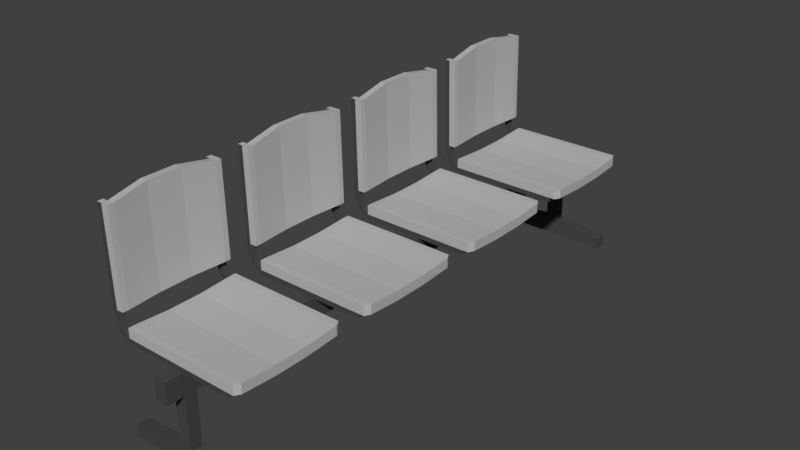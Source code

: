 # Source: BANK_10.blend  (saved by Blender 2.79.0; exported with 4.5.12 LTS)
import bpy
from mathutils import Matrix  # noqa: F401  (used for matrix-valued properties, if any)

bpy.ops.wm.read_factory_settings(use_empty=True)
scene = bpy.context.scene
scene.name = 'Scene'

# ---- collections
col_collection_1 = bpy.data.collections.new('Collection 1'); scene.collection.children.link(col_collection_1)

# ---- materials (node trees are filled in below, after node groups)
mat_material = bpy.data.materials.new('Material')
mat_material.alpha_threshold = 0.0
mat_material.use_transparent_shadow = False
mat_material.diffuse_color = (0.4969, 0.4969, 0.4969, 1.0)
mat_material.roughness = 0.5
mat_material.line_color = (0.0, 0.0, 0.0, 1.0)
mat_material_001 = bpy.data.materials.new('Material.001')
mat_material_001.alpha_threshold = 0.0
mat_material_001.use_transparent_shadow = False
mat_material_001.diffuse_color = (0.06681, 0.06681, 0.06681, 1.0)
mat_material_001.roughness = 0.5

# ---- material node trees

# ---- world
world_world = bpy.data.worlds.new('World'); scene.world = world_world
world_world.color = (0.05088, 0.05088, 0.05088)
world_world.use_sun_shadow = False
world_world.sun_shadow_jitter_overblur = 0.0
world_world.cycles.sampling_method = 'MANUAL'

# ---- meshes
me_cube = bpy.data.meshes.new('Cube')
me_cube.from_pydata([(1.0, 1.0, 0.9457), (1.0, -1.0, 0.9457), (-1.0, -1.0, 0.9457), (-1.0, 1.0, 0.9457), (1.0, 1.0, 1.116), (1.0, -1.0, 1.116), (-1.0, -1.0, 1.116), (-1.0, 1.0, 1.116), (1.0, 0.8987, 0.9457), (1.0, -0.8987, 0.9457), (-1.0, -0.8987, 0.9457), (-1.0, 0.8987, 0.9457), (1.0, 0.8987, 1.116), (1.0, -0.8987, 1.116), (-1.0, -0.8987, 1.116), (-1.0, 0.8987, 1.116), (1.0, -0.8987, 0.8561), (1.0, -1.0, 0.8561), (1.0, 1.0, 0.8561), (-1.0, 1.0, 0.8561), (-1.0, -1.0, 0.8561), (-1.0, 0.8987, 0.8561), (1.0, 0.8987, 0.8561), (-1.0, -0.8987, 0.8561), (-1.118, 0.8987, 1.036), (-1.118, 1.0, 1.036), (-1.118, -1.0, 1.036), (-1.118, -0.8987, 1.036), (-1.176, 0.8987, 0.9677), (-1.176, 1.0, 0.9677), (-1.176, -1.0, 0.9677), (-1.176, -0.8987, 0.9677), (-1.179, 0.8987, 1.175), (-1.179, 1.0, 1.175), (-1.179, -1.0, 1.175), (-1.179, -0.8987, 1.175), (-1.26, 0.8987, 1.137), (-1.26, 1.0, 1.137), (-1.26, -1.0, 1.137), (-1.26, -0.8987, 1.137), (-1.206, 0.8987, 1.327), (-1.206, 1.0, 1.327), (-1.206, -1.0, 1.327), (-1.206, -0.8987, 1.327), (-1.295, 0.8987, 1.327), (-1.295, 1.0, 1.327), (-1.295, -1.0, 1.327), (-1.295, -0.8987, 1.327), (-1.243, 0.8987, 2.968), (-1.243, 1.0, 2.968), (-1.243, -1.0, 2.968), (-1.243, -0.8987, 2.968), (-1.332, 0.8987, 2.968), (-1.332, 1.0, 2.968), (-1.332, -1.0, 2.968), (-1.332, -0.8987, 2.968), (-1.081, 0.8987, 1.33), (-1.081, 1.0, 1.33), (-1.081, -1.0, 1.33), (-1.081, -0.8987, 1.33), (-1.118, 0.8987, 2.97), (-1.118, 1.0, 2.97), (-1.118, -1.0, 2.97), (-1.118, -0.8987, 2.97), (-1.29, -0.2996, 3.067), (-1.29, 0.2996, 3.067), (-1.253, -0.2996, 1.327), (-1.253, 0.2996, 1.327), (-1.166, -0.2996, 3.069), (-1.166, 0.2996, 3.069), (-1.129, -0.2996, 1.33), (-1.129, 0.2996, 1.33), (1.17, -0.8987, 0.9457), (1.112, -1.0, 0.9457), (1.112, 1.0, 0.9457), (1.112, 1.0, 1.116), (1.112, -1.0, 1.116), (1.17, -0.8987, 1.116), (1.17, 0.8987, 0.9457), (1.17, 0.8987, 1.116), (1.0, 0.2996, 0.909), (1.0, -0.2996, 0.909), (-1.0, -0.2996, 0.909), (-1.0, 0.2996, 0.909), (1.0, 0.2996, 1.079), (1.0, -0.2996, 1.079), (-1.0, -0.2996, 1.079), (-1.0, 0.2996, 1.079), (1.17, 0.2996, 0.909), (1.17, -0.2996, 0.909), (1.17, 0.2996, 1.079), (1.17, -0.2996, 1.079), (0.1068, 1.0, 0.9457), (-0.1068, 1.0, 0.9457), (0.1068, -1.0, 0.9457), (-0.1068, -1.0, 0.9457), (0.1068, 1.0, 1.116), (-0.1068, 1.0, 1.116), (0.1068, -1.0, 1.116), (-0.1068, -1.0, 1.116), (-0.1068, 0.8987, 1.116), (0.1068, 0.8987, 1.116), (-0.1068, -0.8987, 1.116), (0.1068, -0.8987, 1.116), (0.1068, 0.8987, 0.9457), (-0.1068, 0.8987, 0.9457), (0.1068, -0.8987, 0.9457), (-0.1068, -0.8987, 0.9457), (0.1068, 1.0, 0.8561), (-0.1068, 1.0, 0.8561), (0.1068, -1.0, 0.8561), (-0.1068, -1.0, 0.8561), (0.1068, 0.8987, 0.8561), (-0.1068, 0.8987, 0.8561), (0.1068, -0.8987, 0.8561), (-0.1068, -0.8987, 0.8561), (0.1068, 0.2996, 0.909), (-0.1068, 0.2996, 0.909), (0.1068, -0.2996, 0.909), (-0.1068, -0.2996, 0.909), (-0.1068, 0.2996, 1.079), (0.1068, 0.2996, 1.079), (-0.1068, -0.2996, 1.079), (0.1068, -0.2996, 1.079), (0.1068, 1.0, 0.4755), (-0.1068, 1.0, 0.4755), (0.1068, -1.0, 0.4755), (-0.1068, -1.0, 0.4755), (0.1068, 0.8987, 0.4755), (-0.1068, 0.8987, 0.4755), (0.1068, -0.7867, 0.4755), (-0.1068, -0.7867, 0.4755), (1.0, 3.525, 0.9457), (1.0, 1.525, 0.9457), (-1.0, 1.525, 0.9457), (-1.0, 3.525, 0.9457), (1.0, 3.525, 1.116), (1.0, 1.525, 1.116), (-1.0, 1.525, 1.116), (-1.0, 3.525, 1.116), (1.0, 3.424, 0.9457), (1.0, 1.627, 0.9457), (-1.0, 1.627, 0.9457), (-1.0, 3.424, 0.9457), (1.0, 3.424, 1.116), (1.0, 1.627, 1.116), (-1.0, 1.627, 1.116), (-1.0, 3.424, 1.116), (1.0, 1.627, 0.8561), (1.0, 1.525, 0.8561), (1.0, 3.525, 0.8561), (-1.0, 3.525, 0.8561), (-1.0, 1.525, 0.8561), (-1.0, 3.424, 0.8561), (1.0, 3.424, 0.8561), (-1.0, 1.627, 0.8561), (-1.118, 3.424, 1.036), (-1.118, 3.525, 1.036), (-1.118, 1.525, 1.036), (-1.118, 1.627, 1.036), (-1.176, 3.424, 0.9677), (-1.176, 3.525, 0.9677), (-1.176, 1.525, 0.9677), (-1.176, 1.627, 0.9677), (-1.179, 3.424, 1.175), (-1.179, 3.525, 1.175), (-1.179, 1.525, 1.175), (-1.179, 1.627, 1.175), (-1.26, 3.424, 1.137), (-1.26, 3.525, 1.137), (-1.26, 1.525, 1.137), (-1.26, 1.627, 1.137), (-1.206, 3.424, 1.327), (-1.206, 3.525, 1.327), (-1.206, 1.525, 1.327), (-1.206, 1.627, 1.327), (-1.295, 3.424, 1.327), (-1.295, 3.525, 1.327), (-1.295, 1.525, 1.327), (-1.295, 1.627, 1.327), (-1.243, 3.424, 2.968), (-1.243, 3.525, 2.968), (-1.243, 1.525, 2.968), (-1.243, 1.627, 2.968), (-1.332, 3.424, 2.968), (-1.332, 3.525, 2.968), (-1.332, 1.525, 2.968), (-1.332, 1.627, 2.968), (-1.081, 3.424, 1.33), (-1.081, 3.525, 1.33), (-1.081, 1.525, 1.33), (-1.081, 1.627, 1.33), (-1.118, 3.424, 2.97), (-1.118, 3.525, 2.97), (-1.118, 1.525, 2.97), (-1.118, 1.627, 2.97), (-1.29, 2.226, 3.067), (-1.29, 2.825, 3.067), (-1.253, 2.226, 1.327), (-1.253, 2.825, 1.327), (-1.166, 2.226, 3.069), (-1.166, 2.825, 3.069), (-1.129, 2.226, 1.33), (-1.129, 2.825, 1.33), (1.17, 1.627, 0.9457), (1.112, 1.525, 0.9457), (1.112, 3.525, 0.9457), (1.112, 3.525, 1.116), (1.112, 1.525, 1.116), (1.17, 1.627, 1.116), (1.17, 3.424, 0.9457), (1.17, 3.424, 1.116), (1.0, 2.825, 0.909), (1.0, 2.226, 0.909), (-1.0, 2.226, 0.909), (-1.0, 2.825, 0.909), (1.0, 2.825, 1.079), (1.0, 2.226, 1.079), (-1.0, 2.226, 1.079), (-1.0, 2.825, 1.079), (1.17, 2.825, 0.909), (1.17, 2.226, 0.909), (1.17, 2.825, 1.079), (1.17, 2.226, 1.079), (0.1068, 3.525, 0.9457), (-0.1068, 3.525, 0.9457), (0.1068, 1.525, 0.9457), (-0.1068, 1.525, 0.9457), (0.1068, 3.525, 1.116), (-0.1068, 3.525, 1.116), (0.1068, 1.525, 1.116), (-0.1068, 1.525, 1.116), (-0.1068, 3.424, 1.116), (0.1068, 3.424, 1.116), (-0.1068, 1.627, 1.116), (0.1068, 1.627, 1.116), (0.1068, 3.424, 0.9457), (-0.1068, 3.424, 0.9457), (0.1068, 1.627, 0.9457), (-0.1068, 1.627, 0.9457), (0.1068, 3.525, 0.8561), (-0.1068, 3.525, 0.8561), (0.1068, 1.525, 0.8561), (-0.1068, 1.525, 0.8561), (0.1068, 3.424, 0.8561), (-0.1068, 3.424, 0.8561), (0.1068, 1.627, 0.8561), (-0.1068, 1.627, 0.8561), (0.1068, 2.825, 0.909), (-0.1068, 2.825, 0.909), (0.1068, 2.226, 0.909), (-0.1068, 2.226, 0.909), (-0.1068, 2.825, 1.079), (0.1068, 2.825, 1.079), (-0.1068, 2.226, 1.079), (0.1068, 2.226, 1.079), (0.1068, 3.525, 0.4755), (-0.1068, 3.525, 0.4755), (0.1068, 1.525, 0.4755), (-0.1068, 1.525, 0.4755), (0.1068, 3.424, 0.4755), (-0.1068, 3.424, 0.4755), (0.1068, 1.627, 0.4755), (-0.1068, 1.627, 0.4755), (1.0, 6.025, 0.9457), (1.0, 4.025, 0.9457), (-1.0, 4.025, 0.9457), (-1.0, 6.025, 0.9457), (1.0, 6.025, 1.116), (1.0, 4.025, 1.116), (-1.0, 4.025, 1.116), (-1.0, 6.025, 1.116), (1.0, 5.923, 0.9457), (1.0, 4.126, 0.9457), (-1.0, 4.126, 0.9457), (-1.0, 5.923, 0.9457), (1.0, 5.923, 1.116), (1.0, 4.126, 1.116), (-1.0, 4.126, 1.116), (-1.0, 5.923, 1.116), (1.0, 4.126, 0.8561), (1.0, 4.025, 0.8561), (1.0, 6.025, 0.8561), (-1.0, 6.025, 0.8561), (-1.0, 4.025, 0.8561), (-1.0, 5.923, 0.8561), (1.0, 5.923, 0.8561), (-1.0, 4.126, 0.8561), (-1.118, 5.923, 1.036), (-1.118, 6.025, 1.036), (-1.118, 4.025, 1.036), (-1.118, 4.126, 1.036), (-1.176, 5.923, 0.9677), (-1.176, 6.025, 0.9677), (-1.176, 4.025, 0.9677), (-1.176, 4.126, 0.9677), (-1.179, 5.923, 1.175), (-1.179, 6.025, 1.175), (-1.179, 4.025, 1.175), (-1.179, 4.126, 1.175), (-1.26, 5.923, 1.137), (-1.26, 6.025, 1.137), (-1.26, 4.025, 1.137), (-1.26, 4.126, 1.137), (-1.206, 5.923, 1.327), (-1.206, 6.025, 1.327), (-1.206, 4.025, 1.327), (-1.206, 4.126, 1.327), (-1.295, 5.923, 1.327), (-1.295, 6.025, 1.327), (-1.295, 4.025, 1.327), (-1.295, 4.126, 1.327), (-1.243, 5.923, 2.968), (-1.243, 6.025, 2.968), (-1.243, 4.025, 2.968), (-1.243, 4.126, 2.968), (-1.332, 5.923, 2.968), (-1.332, 6.025, 2.968), (-1.332, 4.025, 2.968), (-1.332, 4.126, 2.968), (-1.081, 5.923, 1.33), (-1.081, 6.025, 1.33), (-1.081, 4.025, 1.33), (-1.081, 4.126, 1.33), (-1.118, 5.923, 2.97), (-1.118, 6.025, 2.97), (-1.118, 4.025, 2.97), (-1.118, 4.126, 2.97), (-1.29, 4.725, 3.067), (-1.29, 5.324, 3.067), (-1.253, 4.725, 1.327), (-1.253, 5.324, 1.327), (-1.166, 4.725, 3.069), (-1.166, 5.324, 3.069), (-1.129, 4.725, 1.33), (-1.129, 5.324, 1.33), (1.17, 4.126, 0.9457), (1.112, 4.025, 0.9457), (1.112, 6.025, 0.9457), (1.112, 6.025, 1.116), (1.112, 4.025, 1.116), (1.17, 4.126, 1.116), (1.17, 5.923, 0.9457), (1.17, 5.923, 1.116), (1.0, 5.324, 0.909), (1.0, 4.725, 0.909), (-1.0, 4.725, 0.909), (-1.0, 5.324, 0.909), (1.0, 5.324, 1.079), (1.0, 4.725, 1.079), (-1.0, 4.725, 1.079), (-1.0, 5.324, 1.079), (1.17, 5.324, 0.909), (1.17, 4.725, 0.909), (1.17, 5.324, 1.079), (1.17, 4.725, 1.079), (0.1068, 6.025, 0.9457), (-0.1068, 6.025, 0.9457), (0.1068, 4.025, 0.9457), (-0.1068, 4.025, 0.9457), (0.1068, 6.025, 1.116), (-0.1068, 6.025, 1.116), (0.1068, 4.025, 1.116), (-0.1068, 4.025, 1.116), (-0.1068, 5.923, 1.116), (0.1068, 5.923, 1.116), (-0.1068, 4.126, 1.116), (0.1068, 4.126, 1.116), (0.1068, 5.923, 0.9457), (-0.1068, 5.923, 0.9457), (0.1068, 4.126, 0.9457), (-0.1068, 4.126, 0.9457), (0.1068, 6.025, 0.8561), (-0.1068, 6.025, 0.8561), (0.1068, 4.025, 0.8561), (-0.1068, 4.025, 0.8561), (0.1068, 5.923, 0.8561), (-0.1068, 5.923, 0.8561), (0.1068, 4.126, 0.8561), (-0.1068, 4.126, 0.8561), (0.1068, 5.324, 0.909), (-0.1068, 5.324, 0.909), (0.1068, 4.725, 0.909), (-0.1068, 4.725, 0.909), (-0.1068, 5.324, 1.079), (0.1068, 5.324, 1.079), (-0.1068, 4.725, 1.079), (0.1068, 4.725, 1.079), (0.1068, 6.025, 0.4755), (-0.1068, 6.025, 0.4755), (0.1068, 4.025, 0.4755), (-0.1068, 4.025, 0.4755), (0.1068, 5.923, 0.4755), (-0.1068, 5.923, 0.4755), (0.1068, 4.126, 0.4755), (-0.1068, 4.126, 0.4755), (1.0, 8.55, 0.9457), (1.0, 6.55, 0.9457), (-1.0, 6.55, 0.9457), (-1.0, 8.55, 0.9457), (1.0, 8.55, 1.116), (1.0, 6.55, 1.116), (-1.0, 6.55, 1.116), (-1.0, 8.55, 1.116), (1.0, 8.449, 0.9457), (1.0, 6.652, 0.9457), (-1.0, 6.652, 0.9457), (-1.0, 8.449, 0.9457), (1.0, 8.449, 1.116), (1.0, 6.652, 1.116), (-1.0, 6.652, 1.116), (-1.0, 8.449, 1.116), (1.0, 6.652, 0.8561), (1.0, 6.55, 0.8561), (1.0, 8.55, 0.8561), (-1.0, 8.55, 0.8561), (-1.0, 6.55, 0.8561), (-1.0, 8.449, 0.8561), (1.0, 8.449, 0.8561), (-1.0, 6.652, 0.8561), (-1.118, 8.449, 1.036), (-1.118, 8.55, 1.036), (-1.118, 6.55, 1.036), (-1.118, 6.652, 1.036), (-1.176, 8.449, 0.9677), (-1.176, 8.55, 0.9677), (-1.176, 6.55, 0.9677), (-1.176, 6.652, 0.9677), (-1.179, 8.449, 1.175), (-1.179, 8.55, 1.175), (-1.179, 6.55, 1.175), (-1.179, 6.652, 1.175), (-1.26, 8.449, 1.137), (-1.26, 8.55, 1.137), (-1.26, 6.55, 1.137), (-1.26, 6.652, 1.137), (-1.206, 8.449, 1.327), (-1.206, 8.55, 1.327), (-1.206, 6.55, 1.327), (-1.206, 6.652, 1.327), (-1.295, 8.449, 1.327), (-1.295, 8.55, 1.327), (-1.295, 6.55, 1.327), (-1.295, 6.652, 1.327), (-1.243, 8.449, 2.968), (-1.243, 8.55, 2.968), (-1.243, 6.55, 2.968), (-1.243, 6.652, 2.968), (-1.332, 8.449, 2.968), (-1.332, 8.55, 2.968), (-1.332, 6.55, 2.968), (-1.332, 6.652, 2.968), (-1.081, 8.449, 1.33), (-1.081, 8.55, 1.33), (-1.081, 6.55, 1.33), (-1.081, 6.652, 1.33), (-1.118, 8.449, 2.97), (-1.118, 8.55, 2.97), (-1.118, 6.55, 2.97), (-1.118, 6.652, 2.97), (-1.29, 7.251, 3.067), (-1.29, 7.85, 3.067), (-1.253, 7.251, 1.327), (-1.253, 7.85, 1.327), (-1.166, 7.251, 3.069), (-1.166, 7.85, 3.069), (-1.129, 7.251, 1.33), (-1.129, 7.85, 1.33), (1.17, 6.652, 0.9457), (1.112, 6.55, 0.9457), (1.112, 8.55, 0.9457), (1.112, 8.55, 1.116), (1.112, 6.55, 1.116), (1.17, 6.652, 1.116), (1.17, 8.449, 0.9457), (1.17, 8.449, 1.116), (1.0, 7.85, 0.909), (1.0, 7.251, 0.909), (-1.0, 7.251, 0.909), (-1.0, 7.85, 0.909), (1.0, 7.85, 1.079), (1.0, 7.251, 1.079), (-1.0, 7.251, 1.079), (-1.0, 7.85, 1.079), (1.17, 7.85, 0.909), (1.17, 7.251, 0.909), (1.17, 7.85, 1.079), (1.17, 7.251, 1.079), (0.1068, 8.55, 0.9457), (-0.1068, 8.55, 0.9457), (0.1068, 6.55, 0.9457), (-0.1068, 6.55, 0.9457), (0.1068, 8.55, 1.116), (-0.1068, 8.55, 1.116), (0.1068, 6.55, 1.116), (-0.1068, 6.55, 1.116), (-0.1068, 8.449, 1.116), (0.1068, 8.449, 1.116), (-0.1068, 6.652, 1.116), (0.1068, 6.652, 1.116), (0.1068, 8.449, 0.9457), (-0.1068, 8.449, 0.9457), (0.1068, 6.652, 0.9457), (-0.1068, 6.652, 0.9457), (0.1068, 8.55, 0.8561), (-0.1068, 8.55, 0.8561), (0.1068, 6.55, 0.8561), (-0.1068, 6.55, 0.8561), (0.1068, 8.449, 0.8561), (-0.1068, 8.449, 0.8561), (0.1068, 6.652, 0.8561), (-0.1068, 6.652, 0.8561), (0.1068, 7.85, 0.909), (-0.1068, 7.85, 0.909), (0.1068, 7.251, 0.909), (-0.1068, 7.251, 0.909), (-0.1068, 7.85, 1.079), (0.1068, 7.85, 1.079), (-0.1068, 7.251, 1.079), (0.1068, 7.251, 1.079), (0.1068, 8.55, 0.4755), (-0.1068, 8.55, 0.4755), (0.1068, 6.55, 0.4755), (-0.1068, 6.55, 0.4755), (0.1068, 8.337, 0.4755), (-0.1068, 8.337, 0.4755), (0.1068, 6.652, 0.4755), (-0.1068, 6.652, 0.4755), (0.1068, -1.309, 0.8561), (-0.1068, -1.309, 0.8561), (0.1068, -1.309, 0.4755), (-0.1068, -1.309, 0.4755), (0.1068, 8.859, 0.8561), (-0.1068, 8.859, 0.8561), (0.1068, 8.859, 0.4755), (-0.1068, 8.859, 0.4755), (0.1068, -1.0, -0.4734), (-0.1068, -1.0, -0.4734), (0.1068, -0.7867, -0.4734), (-0.1068, -0.7867, -0.4734), (0.1068, 8.55, -0.4734), (-0.1068, 8.55, -0.4734), (0.1068, 8.337, -0.4734), (-0.1068, 8.337, -0.4734), (0.1068, -1.0, -0.7839), (-0.1068, -1.0, -0.7839), (0.1068, -0.7867, -0.7839), (-0.1068, -0.7867, -0.7839), (0.1068, 8.55, -0.7839), (-0.1068, 8.55, -0.7839), (0.1068, 8.337, -0.7839), (-0.1068, 8.337, -0.7839), (1.055, -1.0, -0.582), (1.055, -0.7867, -0.582), (1.055, 8.337, -0.582), (1.055, 8.55, -0.582), (1.055, -1.0, -0.7839), (1.055, -0.7867, -0.7839), (1.055, 8.337, -0.7839), (1.055, 8.55, -0.7839), (-1.1, -1.0, -0.582), (-1.1, -0.7867, -0.582), (-1.1, 8.337, -0.582), (-1.1, 8.55, -0.582), (-1.1, -1.0, -0.7839), (-1.1, -0.7867, -0.7839), (-1.1, 8.337, -0.7839), (-1.1, 8.55, -0.7839)], [], [(95, 2, 20, 111), (102, 14, 6, 99), (85, 13, 77, 91), (95, 99, 6, 2), (11, 15, 7, 3), (97, 93, 3, 7), (2, 6, 14, 10), (83, 87, 15, 11), (13, 5, 76, 77), (8, 0, 74, 78), (97, 7, 15, 100), (122, 86, 14, 102), (2, 10, 27, 26), (119, 107, 10, 82), (115, 111, 20, 23), (109, 113, 21, 19), (0, 8, 22, 18), (92, 0, 18, 108), (105, 11, 21, 113), (9, 1, 17, 16), (106, 9, 16, 114), (10, 23, 31, 27), (26, 27, 35, 34), (31, 30, 38, 39), (3, 19, 29, 25), (20, 2, 26, 30), (23, 20, 30, 31), (21, 11, 24, 28), (19, 21, 28, 29), (11, 3, 25, 24), (38, 34, 42, 46), (36, 32, 40, 44), (25, 29, 37, 33), (27, 31, 39, 35), (29, 28, 36, 37), (24, 25, 33, 32), (28, 24, 32, 36), (30, 26, 34, 38), (45, 44, 52, 53), (43, 47, 55, 51), (39, 38, 46, 47), (34, 35, 43, 42), (33, 37, 45, 41), (35, 39, 47, 43), (37, 36, 44, 45), (32, 33, 41, 40), (50, 51, 55, 54), (48, 49, 53, 52), (71, 56, 60, 69), (44, 40, 48, 52), (46, 42, 50, 54), (47, 46, 54, 55), (40, 41, 57, 56), (41, 45, 53, 49), (56, 57, 61, 60), (58, 59, 63, 62), (49, 48, 60, 61), (67, 65, 48, 40), (42, 43, 59, 58), (50, 42, 58, 62), (41, 49, 61, 57), (51, 50, 62, 63), (68, 64, 51, 63), (66, 70, 59, 43), (40, 56, 71, 67), (67, 71, 70, 66), (60, 48, 65, 69), (69, 65, 64, 68), (43, 51, 64, 66), (66, 64, 65, 67), (59, 70, 68, 63), (70, 71, 69, 68), (72, 77, 76, 73), (74, 75, 79, 78), (89, 91, 77, 72), (5, 1, 73, 76), (80, 8, 78, 88), (0, 4, 75, 74), (1, 9, 72, 73), (4, 12, 79, 75), (9, 81, 89, 72), (81, 80, 88, 89), (78, 79, 90, 88), (88, 90, 91, 89), (105, 117, 83, 11), (117, 119, 82, 83), (100, 15, 87, 120), (120, 87, 86, 122), (10, 14, 86, 82), (82, 86, 87, 83), (12, 84, 90, 79), (84, 85, 91, 90), (84, 121, 123, 85), (121, 120, 122, 123), (12, 101, 121, 84), (101, 100, 120, 121), (80, 81, 118, 116), (116, 118, 119, 117), (8, 80, 116, 104), (104, 116, 117, 105), (10, 107, 115, 23), (107, 106, 114, 115), (8, 104, 112, 22), (104, 105, 113, 112), (3, 93, 109, 19), (93, 92, 108, 109), (18, 22, 112, 108), (108, 112, 128, 124), (16, 17, 110, 114), (114, 110, 126, 130), (81, 9, 106, 118), (118, 106, 107, 119), (85, 123, 103, 13), (123, 122, 102, 103), (4, 96, 101, 12), (96, 97, 100, 101), (4, 0, 92, 96), (96, 92, 93, 97), (1, 5, 98, 94), (94, 98, 99, 95), (13, 103, 98, 5), (103, 102, 99, 98), (1, 94, 110, 17), (94, 95, 111, 110), (124, 128, 129, 125), (520, 524, 542, 540), (111, 115, 131, 127), (113, 109, 125, 129), (113, 115, 114, 112), (115, 113, 129, 131), (126, 110, 528, 530), (125, 259, 258, 124), (130, 128, 112, 114), (129, 128, 130, 131), (227, 134, 152, 243), (234, 146, 138, 231), (217, 145, 209, 223), (227, 231, 138, 134), (143, 147, 139, 135), (229, 225, 135, 139), (134, 138, 146, 142), (215, 219, 147, 143), (145, 137, 208, 209), (140, 132, 206, 210), (229, 139, 147, 232), (254, 218, 146, 234), (134, 142, 159, 158), (251, 239, 142, 214), (247, 243, 152, 155), (241, 245, 153, 151), (132, 140, 154, 150), (224, 132, 150, 240), (237, 143, 153, 245), (141, 133, 149, 148), (238, 141, 148, 246), (142, 155, 163, 159), (158, 159, 167, 166), (163, 162, 170, 171), (135, 151, 161, 157), (152, 134, 158, 162), (155, 152, 162, 163), (153, 143, 156, 160), (151, 153, 160, 161), (143, 135, 157, 156), (170, 166, 174, 178), (168, 164, 172, 176), (157, 161, 169, 165), (159, 163, 171, 167), (161, 160, 168, 169), (156, 157, 165, 164), (160, 156, 164, 168), (162, 158, 166, 170), (177, 176, 184, 185), (175, 179, 187, 183), (171, 170, 178, 179), (166, 167, 175, 174), (165, 169, 177, 173), (167, 171, 179, 175), (169, 168, 176, 177), (164, 165, 173, 172), (182, 183, 187, 186), (180, 181, 185, 184), (203, 188, 192, 201), (176, 172, 180, 184), (178, 174, 182, 186), (179, 178, 186, 187), (172, 173, 189, 188), (173, 177, 185, 181), (188, 189, 193, 192), (190, 191, 195, 194), (181, 180, 192, 193), (199, 197, 180, 172), (174, 175, 191, 190), (182, 174, 190, 194), (173, 181, 193, 189), (183, 182, 194, 195), (200, 196, 183, 195), (198, 202, 191, 175), (172, 188, 203, 199), (199, 203, 202, 198), (192, 180, 197, 201), (201, 197, 196, 200), (175, 183, 196, 198), (198, 196, 197, 199), (191, 202, 200, 195), (202, 203, 201, 200), (204, 209, 208, 205), (206, 207, 211, 210), (221, 223, 209, 204), (137, 133, 205, 208), (212, 140, 210, 220), (132, 136, 207, 206), (133, 141, 204, 205), (136, 144, 211, 207), (141, 213, 221, 204), (213, 212, 220, 221), (210, 211, 222, 220), (220, 222, 223, 221), (237, 249, 215, 143), (249, 251, 214, 215), (232, 147, 219, 252), (252, 219, 218, 254), (142, 146, 218, 214), (214, 218, 219, 215), (144, 216, 222, 211), (216, 217, 223, 222), (216, 253, 255, 217), (253, 252, 254, 255), (144, 233, 253, 216), (233, 232, 252, 253), (212, 213, 250, 248), (248, 250, 251, 249), (140, 212, 248, 236), (236, 248, 249, 237), (142, 239, 247, 155), (239, 238, 246, 247), (140, 236, 244, 154), (236, 237, 245, 244), (135, 225, 241, 151), (225, 224, 240, 241), (150, 154, 244, 240), (240, 244, 260, 256), (148, 149, 242, 246), (246, 242, 258, 262), (213, 141, 238, 250), (250, 238, 239, 251), (217, 255, 235, 145), (255, 254, 234, 235), (136, 228, 233, 144), (228, 229, 232, 233), (136, 132, 224, 228), (228, 224, 225, 229), (133, 137, 230, 226), (226, 230, 231, 227), (145, 235, 230, 137), (235, 234, 231, 230), (133, 226, 242, 149), (226, 227, 243, 242), (256, 260, 261, 257), (262, 258, 259, 263), (243, 247, 263, 259), (245, 241, 257, 261), (245, 247, 246, 244), (247, 245, 261, 263), (109, 243, 259, 125), (257, 391, 390, 256), (262, 260, 244, 246), (261, 260, 262, 263), (109, 108, 242, 243), (124, 258, 242, 108), (359, 266, 284, 375), (366, 278, 270, 363), (349, 277, 341, 355), (359, 363, 270, 266), (275, 279, 271, 267), (361, 357, 267, 271), (266, 270, 278, 274), (347, 351, 279, 275), (277, 269, 340, 341), (272, 264, 338, 342), (361, 271, 279, 364), (386, 350, 278, 366), (266, 274, 291, 290), (383, 371, 274, 346), (379, 375, 284, 287), (373, 377, 285, 283), (264, 272, 286, 282), (356, 264, 282, 372), (369, 275, 285, 377), (273, 265, 281, 280), (370, 273, 280, 378), (274, 287, 295, 291), (290, 291, 299, 298), (295, 294, 302, 303), (267, 283, 293, 289), (284, 266, 290, 294), (287, 284, 294, 295), (285, 275, 288, 292), (283, 285, 292, 293), (275, 267, 289, 288), (302, 298, 306, 310), (300, 296, 304, 308), (289, 293, 301, 297), (291, 295, 303, 299), (293, 292, 300, 301), (288, 289, 297, 296), (292, 288, 296, 300), (294, 290, 298, 302), (309, 308, 316, 317), (307, 311, 319, 315), (303, 302, 310, 311), (298, 299, 307, 306), (297, 301, 309, 305), (299, 303, 311, 307), (301, 300, 308, 309), (296, 297, 305, 304), (314, 315, 319, 318), (312, 313, 317, 316), (335, 320, 324, 333), (308, 304, 312, 316), (310, 306, 314, 318), (311, 310, 318, 319), (304, 305, 321, 320), (305, 309, 317, 313), (320, 321, 325, 324), (322, 323, 327, 326), (313, 312, 324, 325), (331, 329, 312, 304), (306, 307, 323, 322), (314, 306, 322, 326), (305, 313, 325, 321), (315, 314, 326, 327), (332, 328, 315, 327), (330, 334, 323, 307), (304, 320, 335, 331), (331, 335, 334, 330), (324, 312, 329, 333), (333, 329, 328, 332), (307, 315, 328, 330), (330, 328, 329, 331), (323, 334, 332, 327), (334, 335, 333, 332), (336, 341, 340, 337), (338, 339, 343, 342), (353, 355, 341, 336), (269, 265, 337, 340), (344, 272, 342, 352), (264, 268, 339, 338), (265, 273, 336, 337), (268, 276, 343, 339), (273, 345, 353, 336), (345, 344, 352, 353), (342, 343, 354, 352), (352, 354, 355, 353), (369, 381, 347, 275), (381, 383, 346, 347), (364, 279, 351, 384), (384, 351, 350, 386), (274, 278, 350, 346), (346, 350, 351, 347), (276, 348, 354, 343), (348, 349, 355, 354), (348, 385, 387, 349), (385, 384, 386, 387), (276, 365, 385, 348), (365, 364, 384, 385), (344, 345, 382, 380), (380, 382, 383, 381), (272, 344, 380, 368), (368, 380, 381, 369), (274, 371, 379, 287), (371, 370, 378, 379), (272, 368, 376, 286), (368, 369, 377, 376), (267, 357, 373, 283), (357, 356, 372, 373), (282, 286, 376, 372), (372, 376, 392, 388), (280, 281, 374, 378), (378, 374, 390, 394), (345, 273, 370, 382), (382, 370, 371, 383), (349, 387, 367, 277), (387, 386, 366, 367), (268, 360, 365, 276), (360, 361, 364, 365), (268, 264, 356, 360), (360, 356, 357, 361), (265, 269, 362, 358), (358, 362, 363, 359), (277, 367, 362, 269), (367, 366, 363, 362), (265, 358, 374, 281), (358, 359, 375, 374), (388, 392, 393, 389), (394, 390, 391, 395), (375, 379, 395, 391), (377, 373, 389, 393), (377, 379, 378, 376), (379, 377, 393, 395), (241, 375, 391, 257), (389, 523, 522, 388), (394, 392, 376, 378), (393, 392, 394, 395), (491, 398, 416, 507), (498, 410, 402, 495), (481, 409, 473, 487), (491, 495, 402, 398), (407, 411, 403, 399), (493, 489, 399, 403), (398, 402, 410, 406), (479, 483, 411, 407), (409, 401, 472, 473), (404, 396, 470, 474), (493, 403, 411, 496), (518, 482, 410, 498), (398, 406, 423, 422), (515, 503, 406, 478), (511, 507, 416, 419), (505, 509, 417, 415), (396, 404, 418, 414), (488, 396, 414, 504), (501, 407, 417, 509), (405, 397, 413, 412), (502, 405, 412, 510), (406, 419, 427, 423), (422, 423, 431, 430), (427, 426, 434, 435), (399, 415, 425, 421), (416, 398, 422, 426), (419, 416, 426, 427), (417, 407, 420, 424), (415, 417, 424, 425), (407, 399, 421, 420), (434, 430, 438, 442), (432, 428, 436, 440), (421, 425, 433, 429), (423, 427, 435, 431), (425, 424, 432, 433), (420, 421, 429, 428), (424, 420, 428, 432), (426, 422, 430, 434), (441, 440, 448, 449), (439, 443, 451, 447), (435, 434, 442, 443), (430, 431, 439, 438), (429, 433, 441, 437), (431, 435, 443, 439), (433, 432, 440, 441), (428, 429, 437, 436), (446, 447, 451, 450), (444, 445, 449, 448), (467, 452, 456, 465), (440, 436, 444, 448), (442, 438, 446, 450), (443, 442, 450, 451), (436, 437, 453, 452), (437, 441, 449, 445), (452, 453, 457, 456), (454, 455, 459, 458), (445, 444, 456, 457), (463, 461, 444, 436), (438, 439, 455, 454), (446, 438, 454, 458), (437, 445, 457, 453), (447, 446, 458, 459), (464, 460, 447, 459), (462, 466, 455, 439), (436, 452, 467, 463), (463, 467, 466, 462), (456, 444, 461, 465), (465, 461, 460, 464), (439, 447, 460, 462), (462, 460, 461, 463), (455, 466, 464, 459), (466, 467, 465, 464), (468, 473, 472, 469), (470, 471, 475, 474), (485, 487, 473, 468), (401, 397, 469, 472), (476, 404, 474, 484), (396, 400, 471, 470), (397, 405, 468, 469), (400, 408, 475, 471), (405, 477, 485, 468), (477, 476, 484, 485), (474, 475, 486, 484), (484, 486, 487, 485), (501, 513, 479, 407), (513, 515, 478, 479), (496, 411, 483, 516), (516, 483, 482, 518), (406, 410, 482, 478), (478, 482, 483, 479), (408, 480, 486, 475), (480, 481, 487, 486), (480, 517, 519, 481), (517, 516, 518, 519), (408, 497, 517, 480), (497, 496, 516, 517), (476, 477, 514, 512), (512, 514, 515, 513), (404, 476, 512, 500), (500, 512, 513, 501), (406, 503, 511, 419), (503, 502, 510, 511), (404, 500, 508, 418), (500, 501, 509, 508), (399, 489, 505, 415), (489, 488, 504, 505), (414, 418, 508, 504), (504, 508, 524, 520), (412, 413, 506, 510), (510, 506, 522, 526), (477, 405, 502, 514), (514, 502, 503, 515), (481, 519, 499, 409), (519, 518, 498, 499), (400, 492, 497, 408), (492, 493, 496, 497), (400, 396, 488, 492), (492, 488, 489, 493), (397, 401, 494, 490), (490, 494, 495, 491), (409, 499, 494, 401), (499, 498, 495, 494), (397, 490, 506, 413), (490, 491, 507, 506), (130, 126, 536, 538), (526, 522, 523, 527), (507, 511, 527, 523), (509, 505, 521, 525), (509, 511, 510, 508), (511, 509, 525, 527), (373, 507, 523, 389), (521, 505, 533, 535), (526, 524, 508, 510), (525, 524, 526, 527), (373, 372, 506, 507), (388, 522, 506, 372), (256, 390, 374, 240), (241, 240, 374, 375), (528, 529, 531, 530), (533, 532, 534, 535), (505, 504, 532, 533), (111, 127, 531, 529), (504, 520, 534, 532), (520, 521, 535, 534), (127, 126, 530, 531), (110, 111, 529, 528), (539, 538, 546, 547), (537, 539, 561, 560), (524, 525, 543, 542), (127, 131, 539, 537), (521, 520, 540, 541), (131, 130, 538, 539), (126, 127, 537, 536), (525, 521, 541, 543), (546, 544, 545, 547), (548, 550, 551, 549), (548, 540, 555, 559), (541, 540, 548, 549), (536, 544, 556, 552), (536, 537, 545, 544), (545, 537, 560, 564), (542, 543, 551, 550), (555, 554, 558, 559), (553, 552, 556, 557), (540, 542, 554, 555), (546, 538, 553, 557), (538, 536, 552, 553), (550, 548, 559, 558), (544, 546, 557, 556), (542, 550, 558, 554), (560, 561, 565, 564), (562, 563, 567, 566), (549, 551, 566, 567), (547, 545, 564, 565), (539, 547, 565, 561), (551, 543, 562, 566), (541, 549, 567, 563), (543, 541, 563, 562)])
me_cube.polygons.foreach_set('material_index', [1, 0, 0, 0, 0, 0, 0, 0, 0, 0, 0, 0, 1, 0, 1, 1, 1, 1, 1, 1, 1, 1, 1, 1, 1, 1, 1, 1, 1, 1, 1, 1, 1, 1, 1, 1, 1, 1, 1, 1, 1, 1, 1, 1, 1, 1, 0, 0, 0, 1, 1, 1, 0, 1, 0, 0, 0, 0, 0, 0, 0, 0, 0, 0, 0, 0, 0, 0, 0, 0, 0, 0, 0, 0, 0, 0, 0, 0, 0, 0, 0, 0, 0, 0, 0, 0, 0, 0, 0, 0, 0, 0, 0, 0, 0, 0, 0, 0, 0, 0, 1, 1, 1, 1, 1, 1, 1, 1, 1, 1, 0, 0, 0, 0, 0, 0, 0, 0, 0, 0, 0, 0, 1, 1, 1, 1, 1, 1, 1, 1, 1, 1, 1, 1, 1, 0, 0, 0, 0, 0, 0, 0, 0, 0, 0, 0, 1, 0, 1, 1, 1, 1, 1, 1, 1, 1, 1, 1, 1, 1, 1, 1, 1, 1, 1, 1, 1, 1, 1, 1, 1, 1, 1, 1, 1, 1, 1, 1, 1, 1, 0, 0, 0, 1, 1, 1, 0, 1, 0, 0, 0, 0, 0, 0, 0, 0, 0, 0, 0, 0, 0, 0, 0, 0, 0, 0, 0, 0, 0, 0, 0, 0, 0, 0, 0, 0, 0, 0, 0, 0, 0, 0, 0, 0, 0, 0, 0, 0, 0, 0, 0, 0, 0, 0, 1, 1, 1, 1, 1, 1, 1, 1, 1, 1, 0, 0, 0, 0, 0, 0, 0, 0, 0, 0, 0, 0, 1, 1, 1, 1, 1, 1, 1, 1, 1, 1, 1, 1, 1, 1, 1, 0, 0, 0, 0, 0, 0, 0, 0, 0, 0, 0, 1, 0, 1, 1, 1, 1, 1, 1, 1, 1, 1, 1, 1, 1, 1, 1, 1, 1, 1, 1, 1, 1, 1, 1, 1, 1, 1, 1, 1, 1, 1, 1, 1, 1, 0, 0, 0, 1, 1, 1, 0, 1, 0, 0, 0, 0, 0, 0, 0, 0, 0, 0, 0, 0, 0, 0, 0, 0, 0, 0, 0, 0, 0, 0, 0, 0, 0, 0, 0, 0, 0, 0, 0, 0, 0, 0, 0, 0, 0, 0, 0, 0, 0, 0, 0, 0, 0, 0, 1, 1, 1, 1, 1, 1, 1, 1, 1, 1, 0, 0, 0, 0, 0, 0, 0, 0, 0, 0, 0, 0, 1, 1, 1, 1, 1, 1, 1, 1, 1, 1, 1, 1, 1, 0, 0, 0, 0, 0, 0, 0, 0, 0, 0, 0, 1, 0, 1, 1, 1, 1, 1, 1, 1, 1, 1, 1, 1, 1, 1, 1, 1, 1, 1, 1, 1, 1, 1, 1, 1, 1, 1, 1, 1, 1, 1, 1, 1, 1, 0, 0, 0, 1, 1, 1, 0, 1, 0, 0, 0, 0, 0, 0, 0, 0, 0, 0, 0, 0, 0, 0, 0, 0, 0, 0, 0, 0, 0, 0, 0, 0, 0, 0, 0, 0, 0, 0, 0, 0, 0, 0, 0, 0, 0, 0, 0, 0, 0, 0, 0, 0, 0, 0, 1, 1, 1, 1, 1, 1, 1, 1, 1, 1, 0, 0, 0, 0, 0, 0, 0, 0, 0, 0, 0, 0, 1, 1, 1, 1, 1, 1, 1, 1, 1, 1, 1, 1, 1, 1, 1, 1, 1, 1, 1, 1, 1, 1, 1, 1, 1, 1, 1, 1, 1, 1, 1, 1, 1, 1, 1, 1, 1, 1, 1, 1, 1, 1, 1, 1, 1, 1, 1, 1, 1, 1, 1, 1, 1, 1, 1, 1])
me_cube.materials.append(mat_material)
me_cube.materials.append(mat_material_001)
me_cube.use_remesh_preserve_volume = False
me_cube.use_remesh_preserve_attributes = False
me_cube.use_mirror_vertex_groups = False
me_cube.update()

# ---- objects
ob_cube = bpy.data.objects.new('Cube', me_cube)

# ---- transforms, parenting, visibility, modifiers, constraints
ob_cube.location = (0.0, 0.0, 0.0)
ob_cube.lock_rotations_4d = False
ob_cube.empty_display_type = 'ARROWS'
ob_cube.lineart.crease_threshold = 0.0

# ---- collection membership
col_collection_1.objects.link(ob_cube)

# ---- scene / render settings (as saved in the file)
scene.frame_start = 1; scene.frame_end = 250; scene.frame_set(1)
scene.render.engine = 'BLENDER_EEVEE_NEXT'
scene.render.resolution_percentage = 50
scene.render.dither_intensity = 0.0
scene.cycles.use_denoising = False
scene.cycles.samples = 128
scene.cycles.sampling_pattern = 'TABULATED_SOBOL'
scene.cycles.use_adaptive_sampling = False
scene.cycles.use_light_tree = False
scene.cycles.blur_glossy = 0.0
scene.cycles.sample_clamp_indirect = 0.0
scene.view_settings.view_transform = 'Standard'
bpy.context.view_layer.update()

# ---- added for rendering (the .blend has no active camera and no usable light): camera, sun
cam_auto = bpy.data.cameras.new('AutoCamera')
cam_auto.lens = 50.0
cam_auto.sensor_width = 36.0
cam_auto.clip_end = 1000.0
ob_auto_camera = bpy.data.objects.new('AutoCamera', cam_auto)
scene.collection.objects.link(ob_auto_camera)
ob_auto_camera.location = (10.2425, -8.61306, 9.40152)
ob_auto_camera.rotation_euler = (1.09748, -7.21219e-08, 0.694738)
scene.camera = ob_auto_camera
light_auto_sun = bpy.data.lights.new('AutoSun', 'SUN')
light_auto_sun.energy = 3.0
light_auto_sun.angle = 0.0523599
ob_auto_sun = bpy.data.objects.new('AutoSun', light_auto_sun)
scene.collection.objects.link(ob_auto_sun)
ob_auto_sun.rotation_euler = (0.872665, 0.174533, 0.523599)
bpy.context.view_layer.update()
